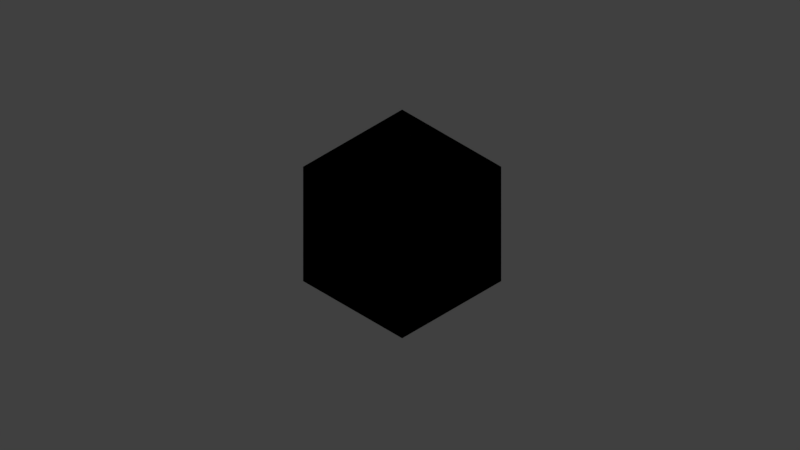 # Source: hexagon.blend  (saved by Blender 2.79.0; exported with 4.5.12 LTS)
import bpy
from mathutils import Matrix  # noqa: F401  (used for matrix-valued properties, if any)

bpy.ops.wm.read_factory_settings(use_empty=True)
scene = bpy.context.scene
scene.name = 'Scene'

# ---- collections
col_collection_1 = bpy.data.collections.new('Collection 1'); scene.collection.children.link(col_collection_1)

# ---- materials (node trees are filled in below, after node groups)
mat_material = bpy.data.materials.new('Material')
mat_material.alpha_threshold = 0.0
mat_material.use_transparent_shadow = False
mat_material.roughness = 0.5
mat_material.line_color = (0.0, 0.0, 0.0, 1.0)

# ---- material node trees

# ---- world
world_world = bpy.data.worlds.new('World'); scene.world = world_world
world_world.color = (0.05088, 0.05088, 0.05088)
world_world.use_sun_shadow = False
world_world.sun_shadow_jitter_overblur = 0.0
world_world.cycles.sampling_method = 'MANUAL'

# ---- cameras
cam_camera = bpy.data.cameras.new('Camera')
cam_camera.clip_end = 100.0
cam_camera.lens = 35.0
cam_camera.sensor_width = 32.0
cam_camera.sensor_height = 18.0
cam_camera.ortho_scale = 7.314
cam_camera.dof.focus_distance = 0.0
cam_camera.dof.aperture_fstop = 128.0

# ---- lights
light_lamp = bpy.data.lights.new('Lamp', 'POINT')
light_lamp.transmission_factor = 0.0
light_lamp.cutoff_distance = 30.0
light_lamp.energy = 100.0
light_lamp.shadow_buffer_clip_start = 1.001
light_lamp.shadow_soft_size = 0.1
light_lamp.shadow_maximum_resolution = 0.006
light_lamp.use_absolute_resolution = True

# ---- meshes
me_cube = bpy.data.meshes.new('Cube')
me_cube.from_pydata([(-1.414, -0.8166, -0.5773), (-1.414, 0.8166, 0.5773), (7.153e-07, 1.633, -0.5775), (-1.013e-06, -1.633, 0.5775), (1.414, 0.8166, 0.5773), (1.414, -0.8166, -0.5773), (-1.414, 0.8166, 0.5773), (-1.151, -0.6645, 0.0), (-1.151, 0.6645, 0.0), (-8.246e-07, -1.329, 0.0), (5.821e-07, 1.329, 0.0), (1.151, 0.6645, 0.0), (1.151, -0.6645, 0.0)], [(1, 6)], [(0, 3, 5, 4, 2, 1), (7, 8, 10, 11, 12, 9), (4, 5, 12, 11), (2, 4, 11, 10), (3, 0, 7, 9), (5, 3, 9, 12), (1, 2, 10, 8), (0, 1, 8, 7)])
me_cube.materials.append(mat_material)
me_cube.use_remesh_preserve_volume = False
me_cube.use_remesh_preserve_attributes = False
me_cube.use_mirror_vertex_groups = False
me_cube.update()

# ---- objects
ob_cube = bpy.data.objects.new('Cube', me_cube)
ob_lamp = bpy.data.objects.new('Lamp', light_lamp)
ob_camera = bpy.data.objects.new('Camera', cam_camera)

# ---- transforms, parenting, visibility, modifiers, constraints
ob_cube.location = (0.0, 0.0, 0.0)
ob_cube.scale = (1.0, 1.0, 0.0)
ob_cube.lock_rotations_4d = False
ob_cube.empty_display_type = 'ARROWS'
ob_cube.lineart.crease_threshold = 0.0
ob_lamp.location = (4.076, 1.005, 5.904)
ob_lamp.rotation_euler = (0.6503, 0.05522, 1.866)
ob_lamp.lock_rotations_4d = False
ob_lamp.empty_display_type = 'ARROWS'
ob_lamp.color = (0.0, 0.0, 0.0, 0.0)
ob_lamp.lineart.crease_threshold = 0.0
ob_camera.location = (-0.03076, -0.01538, 12.49)
ob_camera.lock_rotations_4d = False
ob_camera.empty_display_type = 'ARROWS'
ob_camera.color = (0.0, 0.0, 0.0, 0.0)
ob_camera.display_type = 'WIRE'
ob_camera.lineart.crease_threshold = 0.0

# ---- collection membership
col_collection_1.objects.link(ob_cube)
col_collection_1.objects.link(ob_lamp)
col_collection_1.objects.link(ob_camera)

# ---- scene / render settings (as saved in the file)
scene.camera = ob_camera
scene.frame_start = 1; scene.frame_end = 250; scene.frame_set(2)
scene.render.engine = 'BLENDER_EEVEE_NEXT'
scene.render.resolution_percentage = 50
scene.render.dither_intensity = 0.0
scene.cycles.use_denoising = False
scene.cycles.samples = 128
scene.cycles.sampling_pattern = 'TABULATED_SOBOL'
scene.cycles.use_adaptive_sampling = False
scene.cycles.use_light_tree = False
scene.cycles.blur_glossy = 0.0
scene.cycles.sample_clamp_indirect = 0.0
scene.view_settings.view_transform = 'Standard'
bpy.context.view_layer.update()
